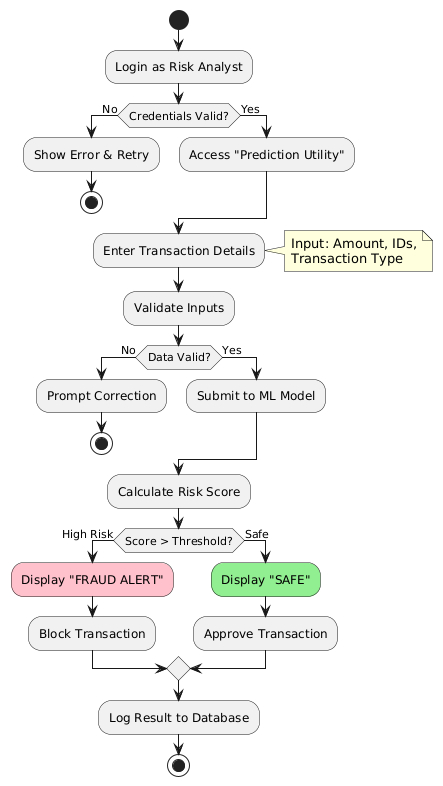

The diagram above was rendered by PlantUML. Its source (embedded in the PNG):
@startuml
start

:Login as Risk Analyst;

if (Credentials Valid?) then (No)
  :Show Error & Retry;
  stop
else (Yes)
  :Access "Prediction Utility";
endif

:Enter Transaction Details;
note right
  Input: Amount, IDs,
  Transaction Type
end note

:Validate Inputs;

if (Data Valid?) then (No)
  :Prompt Correction;
  stop
else (Yes)
  :Submit to ML Model;
endif

:Calculate Risk Score;

if (Score > Threshold?) then (High Risk)
  #Pink:Display "FRAUD ALERT";
  :Block Transaction;
else (Safe)
  #LightGreen:Display "SAFE";
  :Approve Transaction;
endif

:Log Result to Database;

stop
@enduml